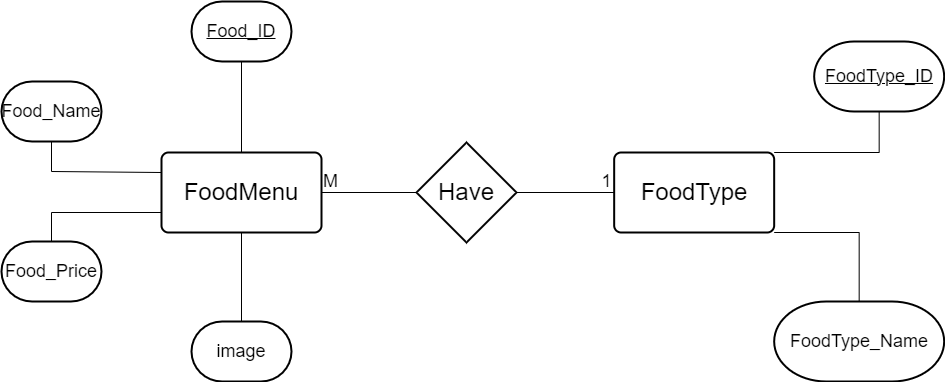

The diagram above was exported from draw.io. Its source (the exported page's mxGraphModel, read from the mxfile embedded in the PNG):
<mxGraphModel dx="3215" dy="1232" grid="1" gridSize="10" guides="1" tooltips="1" connect="1" arrows="1" fold="1" page="1" pageScale="1" pageWidth="827" pageHeight="1169" math="0" shadow="0">
  <root>
    <mxCell id="0" />
    <mxCell id="1" parent="0" />
    <mxCell id="Y4rix0H2AjS0eKgGg3ST-3" value="&lt;font style=&quot;font-size: 24px;&quot;&gt;Have&lt;/font&gt;" style="strokeWidth=2;html=1;shape=mxgraph.flowchart.decision;whiteSpace=wrap;" vertex="1" parent="1">
      <mxGeometry x="370" y="520" width="100" height="100" as="geometry" />
    </mxCell>
    <mxCell id="Y4rix0H2AjS0eKgGg3ST-5" value="&lt;font style=&quot;font-size: 24px;&quot;&gt;FoodMenu&lt;/font&gt;" style="rounded=1;whiteSpace=wrap;html=1;absoluteArcSize=1;arcSize=14;strokeWidth=2;" vertex="1" parent="1">
      <mxGeometry x="115" y="530" width="160" height="80" as="geometry" />
    </mxCell>
    <mxCell id="Y4rix0H2AjS0eKgGg3ST-6" value="&lt;font style=&quot;font-size: 24px;&quot;&gt;FoodType&lt;/font&gt;" style="rounded=1;whiteSpace=wrap;html=1;absoluteArcSize=1;arcSize=14;strokeWidth=2;" vertex="1" parent="1">
      <mxGeometry x="567.67" y="530" width="160" height="80" as="geometry" />
    </mxCell>
    <mxCell id="Y4rix0H2AjS0eKgGg3ST-8" value="" style="endArrow=none;html=1;rounded=0;exitX=1;exitY=0.5;exitDx=0;exitDy=0;entryX=0;entryY=0.5;entryDx=0;entryDy=0;entryPerimeter=0;" edge="1" parent="1" source="Y4rix0H2AjS0eKgGg3ST-5" target="Y4rix0H2AjS0eKgGg3ST-3">
      <mxGeometry width="50" height="50" relative="1" as="geometry">
        <mxPoint x="460" y="840" as="sourcePoint" />
        <mxPoint x="510" y="790" as="targetPoint" />
      </mxGeometry>
    </mxCell>
    <mxCell id="Y4rix0H2AjS0eKgGg3ST-20" value="&lt;font style=&quot;font-size: 18px;&quot;&gt;M&lt;/font&gt;" style="edgeLabel;html=1;align=center;verticalAlign=middle;resizable=0;points=[];" vertex="1" connectable="0" parent="Y4rix0H2AjS0eKgGg3ST-8">
      <mxGeometry x="-0.84" y="1" relative="1" as="geometry">
        <mxPoint y="-11" as="offset" />
      </mxGeometry>
    </mxCell>
    <mxCell id="Y4rix0H2AjS0eKgGg3ST-9" value="" style="endArrow=none;html=1;rounded=0;exitX=1;exitY=0.5;exitDx=0;exitDy=0;entryX=0;entryY=0.5;entryDx=0;entryDy=0;exitPerimeter=0;" edge="1" parent="1" source="Y4rix0H2AjS0eKgGg3ST-3" target="Y4rix0H2AjS0eKgGg3ST-6">
      <mxGeometry width="50" height="50" relative="1" as="geometry">
        <mxPoint x="420" y="781" as="sourcePoint" />
        <mxPoint x="590" y="780" as="targetPoint" />
      </mxGeometry>
    </mxCell>
    <mxCell id="Y4rix0H2AjS0eKgGg3ST-19" value="&lt;font style=&quot;font-size: 18px;&quot;&gt;1&lt;/font&gt;" style="edgeLabel;html=1;align=center;verticalAlign=middle;resizable=0;points=[];" vertex="1" connectable="0" parent="Y4rix0H2AjS0eKgGg3ST-9">
      <mxGeometry x="0.6311" relative="1" as="geometry">
        <mxPoint x="9" y="-12" as="offset" />
      </mxGeometry>
    </mxCell>
    <mxCell id="Y4rix0H2AjS0eKgGg3ST-10" value="&lt;u&gt;&lt;font style=&quot;font-size: 18px;&quot;&gt;FoodType_ID&lt;/font&gt;&lt;/u&gt;" style="strokeWidth=2;html=1;shape=mxgraph.flowchart.terminator;whiteSpace=wrap;" vertex="1" parent="1">
      <mxGeometry x="767.67" y="419" width="130" height="70" as="geometry" />
    </mxCell>
    <mxCell id="Y4rix0H2AjS0eKgGg3ST-12" value="&lt;font style=&quot;font-size: 18px;&quot;&gt;FoodType_Name&lt;/font&gt;" style="strokeWidth=2;html=1;shape=mxgraph.flowchart.terminator;whiteSpace=wrap;" vertex="1" parent="1">
      <mxGeometry x="727.67" y="679" width="170" height="80" as="geometry" />
    </mxCell>
    <mxCell id="Y4rix0H2AjS0eKgGg3ST-13" value="" style="endArrow=none;html=1;rounded=0;exitX=0.5;exitY=0;exitDx=0;exitDy=0;exitPerimeter=0;entryX=1;entryY=1;entryDx=0;entryDy=0;" edge="1" parent="1" source="Y4rix0H2AjS0eKgGg3ST-12" target="Y4rix0H2AjS0eKgGg3ST-6">
      <mxGeometry width="50" height="50" relative="1" as="geometry">
        <mxPoint x="510.67" y="519" as="sourcePoint" />
        <mxPoint x="560.67" y="469" as="targetPoint" />
        <Array as="points">
          <mxPoint x="812.67" y="610" />
        </Array>
      </mxGeometry>
    </mxCell>
    <mxCell id="Y4rix0H2AjS0eKgGg3ST-15" value="" style="endArrow=none;html=1;rounded=0;exitX=1;exitY=0;exitDx=0;exitDy=0;entryX=0.5;entryY=1;entryDx=0;entryDy=0;entryPerimeter=0;" edge="1" parent="1" source="Y4rix0H2AjS0eKgGg3ST-6" target="Y4rix0H2AjS0eKgGg3ST-10">
      <mxGeometry width="50" height="50" relative="1" as="geometry">
        <mxPoint x="510.67" y="519" as="sourcePoint" />
        <mxPoint x="560.67" y="469" as="targetPoint" />
        <Array as="points">
          <mxPoint x="832.67" y="530" />
        </Array>
      </mxGeometry>
    </mxCell>
    <mxCell id="Y4rix0H2AjS0eKgGg3ST-16" value="&lt;font style=&quot;font-size: 18px;&quot;&gt;&lt;u&gt;Food_ID&lt;/u&gt;&lt;/font&gt;" style="strokeWidth=2;html=1;shape=mxgraph.flowchart.terminator;whiteSpace=wrap;" vertex="1" parent="1">
      <mxGeometry x="145" y="379" width="100" height="60" as="geometry" />
    </mxCell>
    <mxCell id="Y4rix0H2AjS0eKgGg3ST-21" value="&lt;font style=&quot;font-size: 18px;&quot;&gt;Food_Name&lt;/font&gt;" style="strokeWidth=2;html=1;shape=mxgraph.flowchart.terminator;whiteSpace=wrap;" vertex="1" parent="1">
      <mxGeometry x="-45" y="459" width="100" height="60" as="geometry" />
    </mxCell>
    <mxCell id="Y4rix0H2AjS0eKgGg3ST-22" value="&lt;font style=&quot;font-size: 18px;&quot;&gt;Food_Price&lt;/font&gt;" style="strokeWidth=2;html=1;shape=mxgraph.flowchart.terminator;whiteSpace=wrap;" vertex="1" parent="1">
      <mxGeometry x="-45" y="619" width="100" height="60" as="geometry" />
    </mxCell>
    <mxCell id="Y4rix0H2AjS0eKgGg3ST-23" value="&lt;font style=&quot;font-size: 18px;&quot;&gt;image&lt;/font&gt;" style="strokeWidth=2;html=1;shape=mxgraph.flowchart.terminator;whiteSpace=wrap;" vertex="1" parent="1">
      <mxGeometry x="145" y="699" width="100" height="60" as="geometry" />
    </mxCell>
    <mxCell id="Y4rix0H2AjS0eKgGg3ST-24" value="" style="endArrow=none;html=1;rounded=0;exitX=0;exitY=0.25;exitDx=0;exitDy=0;entryX=0.5;entryY=1;entryDx=0;entryDy=0;entryPerimeter=0;" edge="1" parent="1" source="Y4rix0H2AjS0eKgGg3ST-5" target="Y4rix0H2AjS0eKgGg3ST-21">
      <mxGeometry width="50" height="50" relative="1" as="geometry">
        <mxPoint x="435" y="649" as="sourcePoint" />
        <mxPoint x="485" y="599" as="targetPoint" />
        <Array as="points">
          <mxPoint x="5" y="549" />
        </Array>
      </mxGeometry>
    </mxCell>
    <mxCell id="Y4rix0H2AjS0eKgGg3ST-25" value="" style="endArrow=none;html=1;rounded=0;exitX=0.5;exitY=0;exitDx=0;exitDy=0;exitPerimeter=0;entryX=0;entryY=0.75;entryDx=0;entryDy=0;" edge="1" parent="1" source="Y4rix0H2AjS0eKgGg3ST-22" target="Y4rix0H2AjS0eKgGg3ST-5">
      <mxGeometry width="50" height="50" relative="1" as="geometry">
        <mxPoint x="325" y="719" as="sourcePoint" />
        <mxPoint x="375" y="669" as="targetPoint" />
        <Array as="points">
          <mxPoint x="5" y="590" />
        </Array>
      </mxGeometry>
    </mxCell>
    <mxCell id="Y4rix0H2AjS0eKgGg3ST-26" value="" style="endArrow=none;html=1;rounded=0;exitX=0.5;exitY=1;exitDx=0;exitDy=0;exitPerimeter=0;entryX=0.5;entryY=0;entryDx=0;entryDy=0;" edge="1" parent="1" source="Y4rix0H2AjS0eKgGg3ST-16" target="Y4rix0H2AjS0eKgGg3ST-5">
      <mxGeometry width="50" height="50" relative="1" as="geometry">
        <mxPoint x="435" y="649" as="sourcePoint" />
        <mxPoint x="485" y="599" as="targetPoint" />
      </mxGeometry>
    </mxCell>
    <mxCell id="Y4rix0H2AjS0eKgGg3ST-27" value="" style="endArrow=none;html=1;rounded=0;exitX=0.5;exitY=0;exitDx=0;exitDy=0;exitPerimeter=0;entryX=0.5;entryY=1;entryDx=0;entryDy=0;" edge="1" parent="1" source="Y4rix0H2AjS0eKgGg3ST-23" target="Y4rix0H2AjS0eKgGg3ST-5">
      <mxGeometry width="50" height="50" relative="1" as="geometry">
        <mxPoint x="315" y="689" as="sourcePoint" />
        <mxPoint x="365" y="639" as="targetPoint" />
      </mxGeometry>
    </mxCell>
  </root>
</mxGraphModel>